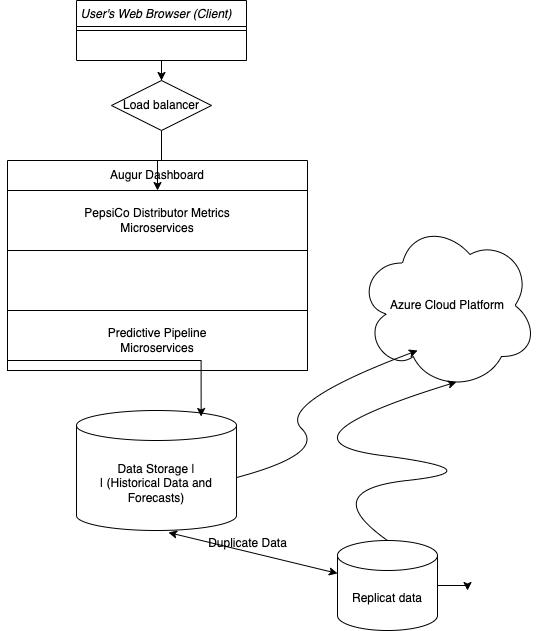

The diagram above was exported from draw.io. Its source (the exported page's mxGraphModel, read from the mxfile embedded in the PNG):
<mxGraphModel dx="954" dy="514" grid="1" gridSize="10" guides="1" tooltips="1" connect="1" arrows="1" fold="1" page="1" pageScale="1" pageWidth="827" pageHeight="1169" math="0" shadow="0">
  <root>
    <mxCell id="WIyWlLk6GJQsqaUBKTNV-0" />
    <mxCell id="WIyWlLk6GJQsqaUBKTNV-1" parent="WIyWlLk6GJQsqaUBKTNV-0" />
    <mxCell id="278uLyF_DvrBGJWRtfsO-0" value="  Data Storage          |&lt;br/&gt;|   (Historical Data and Forecasts)" style="shape=cylinder3;whiteSpace=wrap;html=1;boundedLbl=1;backgroundOutline=1;size=15;" vertex="1" parent="WIyWlLk6GJQsqaUBKTNV-1">
      <mxGeometry x="329" y="420" width="160" height="120" as="geometry" />
    </mxCell>
    <mxCell id="278uLyF_DvrBGJWRtfsO-41" value="" style="edgeStyle=orthogonalEdgeStyle;rounded=0;orthogonalLoop=1;jettySize=auto;html=1;" edge="1" parent="WIyWlLk6GJQsqaUBKTNV-1" source="278uLyF_DvrBGJWRtfsO-1" target="278uLyF_DvrBGJWRtfsO-39">
      <mxGeometry relative="1" as="geometry" />
    </mxCell>
    <mxCell id="278uLyF_DvrBGJWRtfsO-1" value="User's Web Browser (Client)   " style="swimlane;fontStyle=2;align=center;verticalAlign=top;childLayout=stackLayout;horizontal=1;startSize=26;horizontalStack=0;resizeParent=1;resizeLast=0;collapsible=1;marginBottom=0;rounded=0;shadow=0;strokeWidth=1;" vertex="1" parent="WIyWlLk6GJQsqaUBKTNV-1">
      <mxGeometry x="329" y="10" width="170" height="60" as="geometry">
        <mxRectangle x="230" y="140" width="160" height="26" as="alternateBounds" />
      </mxGeometry>
    </mxCell>
    <mxCell id="278uLyF_DvrBGJWRtfsO-2" value="" style="line;html=1;strokeWidth=1;align=left;verticalAlign=middle;spacingTop=-1;spacingLeft=3;spacingRight=3;rotatable=0;labelPosition=right;points=[];portConstraint=eastwest;" vertex="1" parent="278uLyF_DvrBGJWRtfsO-1">
      <mxGeometry y="26" width="170" height="8" as="geometry" />
    </mxCell>
    <mxCell id="278uLyF_DvrBGJWRtfsO-12" value="Augur Dashboard" style="swimlane;fontStyle=0;childLayout=stackLayout;horizontal=1;startSize=30;horizontalStack=0;resizeParent=1;resizeParentMax=0;resizeLast=0;collapsible=1;marginBottom=0;whiteSpace=wrap;html=1;" vertex="1" parent="WIyWlLk6GJQsqaUBKTNV-1">
      <mxGeometry x="260" y="170" width="300" height="210" as="geometry" />
    </mxCell>
    <mxCell id="278uLyF_DvrBGJWRtfsO-26" value=" PepsiCo Distributor Metrics&lt;br&gt;Microservices" style="rounded=0;whiteSpace=wrap;html=1;" vertex="1" parent="278uLyF_DvrBGJWRtfsO-12">
      <mxGeometry y="30" width="300" height="60" as="geometry" />
    </mxCell>
    <mxCell id="278uLyF_DvrBGJWRtfsO-16" value="" style="rounded=0;whiteSpace=wrap;html=1;" vertex="1" parent="278uLyF_DvrBGJWRtfsO-12">
      <mxGeometry y="90" width="300" height="60" as="geometry" />
    </mxCell>
    <mxCell id="278uLyF_DvrBGJWRtfsO-17" value="  Predictive Pipeline &lt;br&gt;Microservices" style="rounded=0;whiteSpace=wrap;html=1;" vertex="1" parent="278uLyF_DvrBGJWRtfsO-12">
      <mxGeometry y="150" width="300" height="60" as="geometry" />
    </mxCell>
    <mxCell id="278uLyF_DvrBGJWRtfsO-19" style="edgeStyle=orthogonalEdgeStyle;rounded=0;orthogonalLoop=1;jettySize=auto;html=1;exitX=0;exitY=1;exitDx=0;exitDy=0;entryX=0.779;entryY=0.05;entryDx=0;entryDy=0;entryPerimeter=0;" edge="1" parent="WIyWlLk6GJQsqaUBKTNV-1" source="278uLyF_DvrBGJWRtfsO-16" target="278uLyF_DvrBGJWRtfsO-0">
      <mxGeometry relative="1" as="geometry" />
    </mxCell>
    <mxCell id="278uLyF_DvrBGJWRtfsO-21" value="  Azure Cloud Platform " style="ellipse;shape=cloud;whiteSpace=wrap;html=1;" vertex="1" parent="WIyWlLk6GJQsqaUBKTNV-1">
      <mxGeometry x="610" y="230" width="180" height="170" as="geometry" />
    </mxCell>
    <mxCell id="278uLyF_DvrBGJWRtfsO-23" value="" style="curved=1;endArrow=classic;html=1;rounded=0;entryX=0.117;entryY=0.688;entryDx=0;entryDy=0;entryPerimeter=0;exitX=1.006;exitY=0.642;exitDx=0;exitDy=0;exitPerimeter=0;" edge="1" parent="WIyWlLk6GJQsqaUBKTNV-1">
      <mxGeometry width="50" height="50" relative="1" as="geometry">
        <mxPoint x="489.00000000000006" y="487.03999999999996" as="sourcePoint" />
        <mxPoint x="670.0999999999999" y="360.00000000000006" as="targetPoint" />
        <Array as="points">
          <mxPoint x="579.04" y="463.04" />
          <mxPoint x="529.04" y="413.04" />
        </Array>
      </mxGeometry>
    </mxCell>
    <mxCell id="278uLyF_DvrBGJWRtfsO-37" style="edgeStyle=orthogonalEdgeStyle;rounded=0;orthogonalLoop=1;jettySize=auto;html=1;exitX=1;exitY=0.5;exitDx=0;exitDy=0;exitPerimeter=0;" edge="1" parent="WIyWlLk6GJQsqaUBKTNV-1" source="278uLyF_DvrBGJWRtfsO-28">
      <mxGeometry relative="1" as="geometry">
        <mxPoint x="720" y="600" as="targetPoint" />
      </mxGeometry>
    </mxCell>
    <mxCell id="278uLyF_DvrBGJWRtfsO-28" value="Replicat data" style="shape=cylinder3;whiteSpace=wrap;html=1;boundedLbl=1;backgroundOutline=1;size=15;" vertex="1" parent="WIyWlLk6GJQsqaUBKTNV-1">
      <mxGeometry x="590" y="550" width="100" height="90" as="geometry" />
    </mxCell>
    <mxCell id="278uLyF_DvrBGJWRtfsO-31" value="" style="endArrow=classic;startArrow=classic;html=1;rounded=0;entryX=0.575;entryY=1.017;entryDx=0;entryDy=0;entryPerimeter=0;" edge="1" parent="WIyWlLk6GJQsqaUBKTNV-1" source="278uLyF_DvrBGJWRtfsO-28" target="278uLyF_DvrBGJWRtfsO-0">
      <mxGeometry width="50" height="50" relative="1" as="geometry">
        <mxPoint x="390" y="510" as="sourcePoint" />
        <mxPoint x="440" y="460" as="targetPoint" />
      </mxGeometry>
    </mxCell>
    <mxCell id="278uLyF_DvrBGJWRtfsO-34" value="Duplicate Data" style="text;html=1;align=center;verticalAlign=middle;resizable=0;points=[];autosize=1;strokeColor=none;fillColor=none;" vertex="1" parent="WIyWlLk6GJQsqaUBKTNV-1">
      <mxGeometry x="450" y="538" width="100" height="30" as="geometry" />
    </mxCell>
    <mxCell id="278uLyF_DvrBGJWRtfsO-35" value="" style="curved=1;endArrow=classic;html=1;rounded=0;entryX=0.55;entryY=0.95;entryDx=0;entryDy=0;entryPerimeter=0;" edge="1" parent="WIyWlLk6GJQsqaUBKTNV-1" target="278uLyF_DvrBGJWRtfsO-21">
      <mxGeometry width="50" height="50" relative="1" as="geometry">
        <mxPoint x="640" y="550" as="sourcePoint" />
        <mxPoint x="569.04" y="450" as="targetPoint" />
        <Array as="points">
          <mxPoint x="569.04" y="500" />
          <mxPoint x="750" y="480" />
          <mxPoint x="519.04" y="450" />
        </Array>
      </mxGeometry>
    </mxCell>
    <mxCell id="278uLyF_DvrBGJWRtfsO-40" value="" style="edgeStyle=orthogonalEdgeStyle;rounded=0;orthogonalLoop=1;jettySize=auto;html=1;" edge="1" parent="WIyWlLk6GJQsqaUBKTNV-1" source="278uLyF_DvrBGJWRtfsO-39" target="278uLyF_DvrBGJWRtfsO-26">
      <mxGeometry relative="1" as="geometry" />
    </mxCell>
    <mxCell id="278uLyF_DvrBGJWRtfsO-39" value="Load balancer" style="rhombus;whiteSpace=wrap;html=1;" vertex="1" parent="WIyWlLk6GJQsqaUBKTNV-1">
      <mxGeometry x="364" y="90" width="100" height="50" as="geometry" />
    </mxCell>
  </root>
</mxGraphModel>